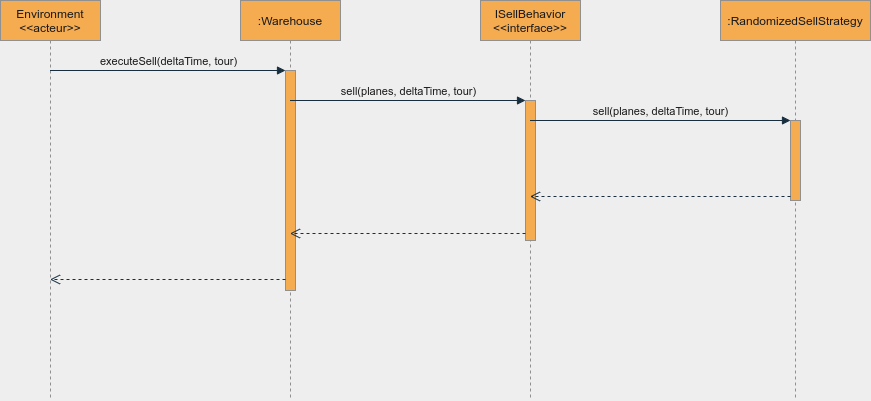

The diagram above was exported from draw.io. Its source (the exported page's mxGraphModel, read from the mxfile embedded in the PNG):
<mxGraphModel dx="1093" dy="464" grid="1" gridSize="10" guides="1" tooltips="1" connect="1" arrows="1" fold="1" page="1" pageScale="1" pageWidth="827" pageHeight="1169" background="#EEEEEE" math="0" shadow="0">
  <root>
    <mxCell id="0" />
    <mxCell id="1" parent="0" />
    <mxCell id="2" value="Environment&lt;br&gt;&amp;lt;&amp;lt;acteur&amp;gt;&amp;gt;" style="shape=umlLifeline;perimeter=lifelinePerimeter;whiteSpace=wrap;html=1;container=1;collapsible=0;recursiveResize=0;outlineConnect=0;fillColor=#F5AB50;strokeColor=#909090;fontColor=#1A1A1A;" vertex="1" parent="1">
      <mxGeometry x="30" y="40" width="100" height="400" as="geometry" />
    </mxCell>
    <mxCell id="3" value=":Warehouse" style="shape=umlLifeline;perimeter=lifelinePerimeter;whiteSpace=wrap;html=1;container=1;collapsible=0;recursiveResize=0;outlineConnect=0;fillColor=#F5AB50;strokeColor=#909090;fontColor=#1A1A1A;" vertex="1" parent="1">
      <mxGeometry x="270" y="40" width="100" height="400" as="geometry" />
    </mxCell>
    <mxCell id="33" value="" style="html=1;points=[];perimeter=orthogonalPerimeter;rounded=0;sketch=0;fontColor=#1A1A1A;strokeColor=#909090;fillColor=#F5AB50;" vertex="1" parent="3">
      <mxGeometry x="45" y="70" width="10" height="220" as="geometry" />
    </mxCell>
    <mxCell id="34" value="executeSell(deltaTime, tour)" style="html=1;verticalAlign=bottom;endArrow=block;entryX=0;entryY=0;fontColor=#1A1A1A;strokeColor=#182E3E;labelBackgroundColor=#EEEEEE;" edge="1" target="33" parent="1" source="2">
      <mxGeometry relative="1" as="geometry">
        <mxPoint x="245" y="110" as="sourcePoint" />
      </mxGeometry>
    </mxCell>
    <mxCell id="35" value="" style="html=1;verticalAlign=bottom;endArrow=open;dashed=1;endSize=8;exitX=0;exitY=0.95;fontColor=#1A1A1A;strokeColor=#182E3E;labelBackgroundColor=#EEEEEE;" edge="1" source="33" parent="1" target="2">
      <mxGeometry relative="1" as="geometry">
        <mxPoint x="245" y="186" as="targetPoint" />
      </mxGeometry>
    </mxCell>
    <mxCell id="36" value="ISellBehavior&lt;br&gt;&amp;lt;&amp;lt;interface&amp;gt;&amp;gt;" style="shape=umlLifeline;perimeter=lifelinePerimeter;whiteSpace=wrap;html=1;container=1;collapsible=0;recursiveResize=0;outlineConnect=0;rounded=0;sketch=0;fontColor=#1A1A1A;strokeColor=#909090;fillColor=#F5AB50;" vertex="1" parent="1">
      <mxGeometry x="510" y="40" width="100" height="400" as="geometry" />
    </mxCell>
    <mxCell id="37" value="" style="html=1;points=[];perimeter=orthogonalPerimeter;rounded=0;sketch=0;fontColor=#1A1A1A;strokeColor=#909090;fillColor=#F5AB50;" vertex="1" parent="36">
      <mxGeometry x="45" y="100" width="10" height="140" as="geometry" />
    </mxCell>
    <mxCell id="38" value="sell(planes, deltaTime, tour)" style="html=1;verticalAlign=bottom;endArrow=block;entryX=0;entryY=0;fontColor=#1A1A1A;strokeColor=#182E3E;labelBackgroundColor=#EEEEEE;" edge="1" target="37" parent="1" source="3">
      <mxGeometry relative="1" as="geometry">
        <mxPoint x="485" y="140" as="sourcePoint" />
      </mxGeometry>
    </mxCell>
    <mxCell id="39" value="" style="html=1;verticalAlign=bottom;endArrow=open;dashed=1;endSize=8;exitX=0;exitY=0.95;fontColor=#1A1A1A;strokeColor=#182E3E;labelBackgroundColor=#EEEEEE;" edge="1" source="37" parent="1" target="3">
      <mxGeometry relative="1" as="geometry">
        <mxPoint x="330" y="216" as="targetPoint" />
      </mxGeometry>
    </mxCell>
    <mxCell id="40" value=":RandomizedSellStrategy" style="shape=umlLifeline;perimeter=lifelinePerimeter;whiteSpace=wrap;html=1;container=1;collapsible=0;recursiveResize=0;outlineConnect=0;rounded=0;sketch=0;fontColor=#1A1A1A;strokeColor=#909090;fillColor=#F5AB50;" vertex="1" parent="1">
      <mxGeometry x="750" y="40" width="150" height="400" as="geometry" />
    </mxCell>
    <mxCell id="41" value="" style="html=1;points=[];perimeter=orthogonalPerimeter;rounded=0;sketch=0;fontColor=#1A1A1A;strokeColor=#909090;fillColor=#F5AB50;" vertex="1" parent="40">
      <mxGeometry x="70" y="120" width="10" height="80" as="geometry" />
    </mxCell>
    <mxCell id="42" value="sell(planes, deltaTime, tour)" style="html=1;verticalAlign=bottom;endArrow=block;entryX=0;entryY=0;fontColor=#1A1A1A;strokeColor=#182E3E;labelBackgroundColor=#EEEEEE;" edge="1" target="41" parent="1" source="36">
      <mxGeometry relative="1" as="geometry">
        <mxPoint x="750" y="160" as="sourcePoint" />
      </mxGeometry>
    </mxCell>
    <mxCell id="43" value="" style="html=1;verticalAlign=bottom;endArrow=open;dashed=1;endSize=8;exitX=0;exitY=0.95;fontColor=#1A1A1A;strokeColor=#182E3E;labelBackgroundColor=#EEEEEE;" edge="1" source="41" parent="1" target="36">
      <mxGeometry x="-0.0019" y="-6" relative="1" as="geometry">
        <mxPoint x="750" y="236" as="targetPoint" />
        <mxPoint as="offset" />
      </mxGeometry>
    </mxCell>
  </root>
</mxGraphModel>